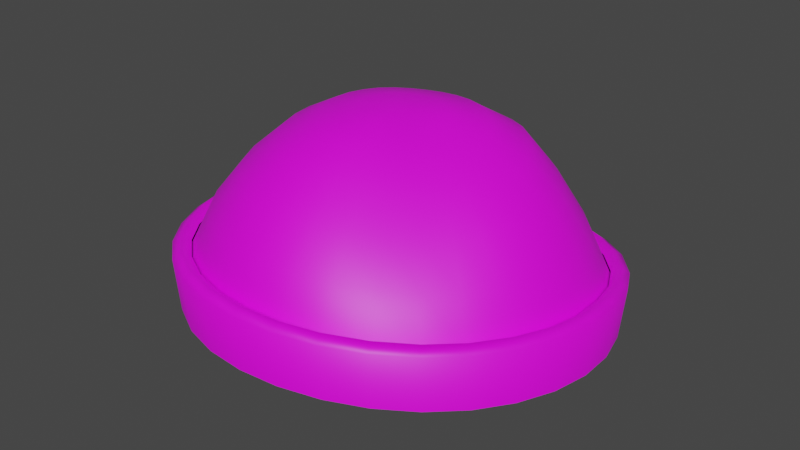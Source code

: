 # Source: Toque.blend  (saved by Blender 2.93.20; exported with 4.5.12 LTS)
import bpy
from mathutils import Matrix  # noqa: F401  (used for matrix-valued properties, if any)

bpy.ops.wm.read_factory_settings(use_empty=True)
scene = bpy.context.scene
scene.name = 'Scene'

# ---- collections
col_collection = bpy.data.collections.new('Collection'); scene.collection.children.link(col_collection)

# ---- images (referenced by path relative to the original .blend; pixels are not part of the script)
import os
ASSET_DIR = os.environ.get("B2B_ASSET_DIR", "")  # directory of the original .blend (textures are referenced by path, not embedded)
HERE = os.path.dirname(os.path.abspath(__file__))  # packed textures are extracted next to this script under _unpacked/

def load_image(name, relpath, width, height, colorspace="sRGB"):
    """Load a texture the original file referenced (path relative to the .blend, or extracted next to this script)."""
    p = next((c for c in (os.path.join(HERE, relpath), os.path.join(ASSET_DIR, relpath)) if relpath and os.path.exists(c)), "")
    if p:
        img = bpy.data.images.load(p, check_existing=True)
        img.name = name
    else:  # same state as the original file: an image datablock whose file is absent (Cycles renders it pink)
        img = bpy.data.images.new(name, width, height)
        img.source = "FILE"
        img.filepath = "//" + (relpath or name)
    img.colorspace_settings.name = colorspace
    return img
img_maddieshat = load_image('MaddiesHat', 'MaddiesHat.png', 1024, 1024, 'sRGB')

# ---- materials (node trees are filled in below, after node groups)
mat_hat = bpy.data.materials.new('Hat')
mat_hat.use_transparent_shadow = False
mat_hat.diffuse_color = (0.214, 0.196, 0.196, 1.0)
mat_hat.roughness = 1.0
mat_trim = bpy.data.materials.new('Trim')
mat_trim.use_transparent_shadow = False
mat_trim.diffuse_color = (0.2079, 0.1741, 0.01755, 1.0)
mat_trim.roughness = 1.0
mat_trim.specular_intensity = 0.0
mat_material = bpy.data.materials.new('Material')
mat_material.use_transparent_shadow = False
mat_material.diffuse_color = (0.1843, 0.2322, 0.8, 1.0)

# ---- material node trees
mat_material.use_nodes = True; mat_material.node_tree.nodes.clear()
_N = mat_material.node_tree.nodes; _L = mat_material.node_tree.links
n0 = _N.new('ShaderNodeBsdfPrincipled'); n0.name = 'Principled BSDF'; n0.location = (10, 300)
n0.distribution = 'GGX'
n0.subsurface_method = 'BURLEY'
n0.inputs[3].default_value = 1.45
n0.inputs[27].default_value = (0.0, 0.0, 0.0, 1.0)
n0.inputs[28].default_value = 1.0
n1 = _N.new('ShaderNodeOutputMaterial'); n1.name = 'Material Output'; n1.location = (300, 300)
n2 = _N.new('ShaderNodeTexImage'); n2.name = 'Image Texture'; n2.location = (-280, 280)
n2.image = img_maddieshat
_L.new(n0.outputs[0], n1.inputs[0])
_L.new(n2.outputs[0], n0.inputs[0])
n1.is_active_output = True

# ---- world
world_world = bpy.data.worlds.new('World'); scene.world = world_world
world_world.use_nodes = True; world_world.node_tree.nodes.clear()
_N = world_world.node_tree.nodes; _L = world_world.node_tree.links
n0 = _N.new('ShaderNodeOutputWorld'); n0.name = 'World Output'; n0.location = (300, 300)
n1 = _N.new('ShaderNodeBackground'); n1.name = 'Background'; n1.location = (10, 300)
n1.inputs[0].default_value = (0.05088, 0.05088, 0.05088, 1.0)
_L.new(n1.outputs[0], n0.inputs[0])
n0.is_active_output = True
world_world.color = (0.05088, 0.05088, 0.05088)
world_world.use_sun_shadow = False
world_world.sun_shadow_jitter_overblur = 0.0

# ---- meshes
me_sphere_001 = bpy.data.meshes.new('Sphere.001')
me_sphere_001.from_pydata([], [], [])
_uv = me_sphere_001.uv_layers.new(name='UVMap')
_uv.uv.foreach_set('vector', [])
me_sphere_001.materials.append(mat_hat)
me_sphere_001.materials.append(mat_trim)
me_sphere_001.use_remesh_fix_poles = True
me_sphere_001.use_remesh_preserve_attributes = False
me_sphere_001.update()
me_sphere = bpy.data.meshes.new('Sphere')
me_sphere.from_pydata([(0.007265, 0.194, 1.096), (0.0128, 0.3817, 1.054), (0.0193, 0.5566, 0.9413), (0.02305, 0.7065, 0.7734), (0.02369, 0.831, 0.5628), (0.02655, 0.9188, 0.308), (0.02843, 0.9728, 0.1352), (0.04329, 0.1917, 1.094), (0.08485, 0.3764, 1.054), (0.1257, 0.5478, 0.9446), (0.1598, 0.693, 0.7719), (0.1869, 0.8144, 0.5596), (0.2056, 0.8995, 0.3019), (0.2167, 0.9522, 0.1329), (0.2197, 0.973, 0.3118), (0.07761, 0.1822, 1.091), (0.1532, 0.3567, 1.053), (0.2242, 0.5183, 0.9498), (0.2775, 0.6545, 0.7759), (0.3353, 0.7671, 0.5609), (0.3761, 0.8473, 0.3009), (0.396, 0.8969, 0.1282), (0.4047, 0.9162, 0.3156), (0.1088, 0.1659, 1.087), (0.2152, 0.3235, 1.049), (0.311, 0.4688, 0.9548), (0.3805, 0.5914, 0.7829), (0.4626, 0.6911, 0.5667), (0.5359, 0.7651, 0.3132), (0.5653, 0.8118, 0.1268), (0.5785, 0.8283, 0.3367), (0.1358, 0.1437, 1.082), (0.2687, 0.2778, 1.042), (0.389, 0.4002, 0.9557), (0.4794, 0.5045, 0.7889), (0.5806, 0.588, 0.5808), (0.6791, 0.6479, 0.3363), (0.7135, 0.6927, 0.1316), (0.7344, 0.7009, 0.3639), (0.1574, 0.1162, 1.076), (0.3118, 0.2214, 1.032), (0.4561, 0.3154, 0.95), (0.5743, 0.396, 0.7909), (0.6903, 0.4614, 0.5901), (0.7953, 0.5064, 0.3549), (0.8329, 0.5442, 0.1435), (0.8603, 0.5475, 0.3784), (0.1724, 0.08467, 1.069), (0.3416, 0.1573, 1.02), (0.5031, 0.2185, 0.939), (0.6477, 0.2711, 0.7911), (0.7749, 0.317, 0.599), (0.8714, 0.3506, 0.3742), (0.9201, 0.3748, 0.1558), (0.9427, 0.3793, 0.3999), (0.1803, 0.05055, 1.063), (0.3564, 0.08844, 1.008), (0.5249, 0.1147, 0.927), (0.6816, 0.1362, 0.7931), (0.8159, 0.1612, 0.6095), (0.913, 0.1797, 0.3974), (0.9713, 0.1912, 0.1693), (0.9874, 0.1946, 0.4263), (0.181, 0.01541, 1.058), (0.3569, 0.01835, 0.9983), (0.5245, 0.01023, 0.9177), (0.6812, -0.001881, 0.7973), (0.82, -0.001179, 0.6209), (0.9235, -2.911e-05, 0.4118), (0.985, 0.0001483, 0.1839), (0.9995, -1.091e-06, 0.4408), (0.1748, -0.01873, 1.054), (0.344, -0.04814, 0.9918), (0.5051, -0.08542, 0.9104), (0.6563, -0.1295, 0.7989), (0.7925, -0.1634, 0.6342), (0.8984, -0.1799, 0.4282), (0.9612, -0.191, 0.2005), (0.9735, -0.1947, 0.4565), (0.1623, -0.05025, 1.053), (0.3189, -0.1079, 0.9883), (0.4688, -0.1684, 0.9043), (0.6103, -0.2366, 0.7942), (0.739, -0.3053, 0.6408), (0.8395, -0.3531, 0.4458), (0.9011, -0.3749, 0.218), (0.9108, -0.3821, 0.4737), (0.1441, -0.07886, 1.054), (0.2828, -0.1617, 0.9891), (0.4165, -0.2429, 0.9025), (0.5442, -0.3305, 0.7903), (0.6611, -0.4281, 0.6442), (0.7507, -0.5098, 0.462), (0.8072, -0.5444, 0.2355), (0.8148, -0.5536, 0.4901), (0.1207, -0.1049, 1.058), (0.2369, -0.2116, 0.9955), (0.3496, -0.3142, 0.9087), (0.4588, -0.4213, 0.7952), (0.5594, -0.5416, 0.6525), (0.6348, -0.6463, 0.4766), (0.6836, -0.6931, 0.2529), (0.6894, -0.7026, 0.5048), (0.09295, -0.1283, 1.064), (0.1826, -0.258, 1.007), (0.2704, -0.3834, 0.9236), (0.3566, -0.5119, 0.8113), (0.4365, -0.649, 0.6698), (0.4954, -0.7645, 0.494), (0.5349, -0.8154, 0.2687), (0.5387, -0.8298, 0.5214), (0.06165, -0.148, 1.072), (0.1218, -0.2988, 1.022), (0.1815, -0.4453, 0.9428), (0.2412, -0.5931, 0.8327), (0.2963, -0.7415, 0.6913), (0.3383, -0.8546, 0.51), (0.3664, -0.9064, 0.2823), (0.3687, -0.9249, 0.5358), (0.02834, -0.1631, 1.08), (0.05645, -0.329, 1.036), (0.08593, -0.4914, 0.9606), (0.1168, -0.652, 0.8516), (0.146, -0.8029, 0.7082), (0.1694, -0.9077, 0.5197), (0.1844, -0.9625, 0.292), (0.1854, -0.9823, 0.5455), (-0.006048, -0.1709, 1.087), (-0.01075, -0.3456, 1.048), (-0.01261, -0.5151, 0.9739), (-0.01153, -0.6788, 0.8637), (-0.008988, -0.8247, 0.7158), (-0.006147, -0.9258, 0.5241), (-0.004509, -0.9817, 0.2959), (-0.00543, -1.002, 0.5499), (-0.04015, -0.172, 1.093), (-0.07739, -0.3464, 1.056), (-0.1105, -0.5152, 0.9826), (-0.1395, -0.6745, 0.8703), (-0.1643, -0.8124, 0.718), (-0.1825, -0.9082, 0.5225), (-0.1938, -0.9629, 0.2933), (-0.197, -0.9827, 0.5482), (-0.07255, -0.165, 1.097), (-0.1406, -0.3317, 1.061), (-0.2037, -0.4932, 0.9883), (-0.2613, -0.6419, 0.8726), (-0.314, -0.7671, 0.7156), (-0.3529, -0.8555, 0.5161), (-0.3763, -0.9071, 0.2867), (-0.3821, -0.9257, 0.5413), (-0.1021, -0.1507, 1.1), (-0.1985, -0.3035, 1.065), (-0.2875, -0.4496, 0.9894), (-0.3701, -0.5835, 0.871), (-0.4482, -0.694, 0.7098), (-0.5105, -0.77, 0.5079), (-0.543, -0.8166, 0.2833), (-0.5537, -0.833, 0.5323), (-0.1279, -0.1296, 1.102), (-0.249, -0.2617, 1.068), (-0.3604, -0.3873, 0.989), (-0.4638, -0.5027, 0.8674), (-0.5627, -0.5953, 0.7017), (-0.6465, -0.6558, 0.4959), (-0.6925, -0.694, 0.2726), (-0.7023, -0.7089, 0.5203), (-0.1494, -0.1026, 1.104), (-0.2915, -0.2083, 1.069), (-0.4225, -0.3089, 0.9881), (-0.543, -0.4007, 0.8623), (-0.6589, -0.4721, 0.6928), (-0.7578, -0.5162, 0.485), (-0.8136, -0.5451, 0.2605), (-0.8235, -0.5577, 0.5088), (0.0003672, 0.008834, 1.096), (-0.1659, -0.07098, 1.105), (-0.3253, -0.1456, 1.07), (-0.4731, -0.2162, 0.9868), (-0.6096, -0.2803, 0.8576), (-0.7377, -0.3272, 0.6834), (-0.8436, -0.3553, 0.4709), (-0.9029, -0.3753, 0.2374), (-0.9161, -0.3839, 0.4962), (-0.1766, -0.03603, 1.106), (-0.3484, -0.07592, 1.071), (-0.5101, -0.113, 0.9855), (-0.6594, -0.1455, 0.8523), (-0.7938, -0.1671, 0.6736), (-0.8983, -0.1803, 0.4589), (-0.9573, -0.1913, 0.2286), (-0.9745, -0.1949, 0.4851), (-0.1806, 0.0006929, 1.106), (-0.3586, -0.002508, 1.071), (-0.5286, -0.003714, 0.9834), (-0.6848, -0.003515, 0.8462), (-0.8179, -0.0007172, 0.6635), (-0.9151, 0.0002887, 0.4494), (-0.9746, -0.0004597, 0.2204), (-0.9924, 0.0003768, 0.4761), (-0.1772, 0.03759, 1.106), (-0.3536, 0.07127, 1.07), (-0.5242, 0.1059, 0.9802), (-0.6782, 0.1375, 0.839), (-0.8028, 0.1628, 0.6531), (-0.8955, 0.1809, 0.4349), (-0.9534, 0.1916, 0.2033), (-0.9712, 0.1957, 0.4625), (-0.1664, 0.07316, 1.105), (-0.3331, 0.1423, 1.068), (-0.4942, 0.2106, 0.9752), (-0.6376, 0.2708, 0.83), (-0.754, 0.319, 0.6416), (-0.8443, 0.3533, 0.4189), (-0.8954, 0.3759, 0.205), (-0.9165, 0.3821, 0.443), (-0.1487, 0.106, 1.104), (-0.2983, 0.208, 1.066), (-0.4399, 0.307, 0.9679), (-0.5654, 0.3934, 0.8186), (-0.6749, 0.463, 0.6287), (-0.7599, 0.5143, 0.3967), (-0.8022, 0.5455, 0.1808), (-0.8249, 0.5565, 0.4215), (-0.1251, 0.1351, 1.102), (-0.2507, 0.2658, 1.062), (-0.3653, 0.3916, 0.9592), (-0.4671, 0.5005, 0.8053), (-0.5657, 0.5889, 0.6122), (-0.6422, 0.6545, 0.367), (-0.6775, 0.6935, 0.1639), (-0.6981, 0.7084, 0.3937), (-0.09643, 0.1592, 1.1), (-0.1932, 0.3135, 1.058), (-0.2777, 0.4609, 0.9507), (-0.3536, 0.5883, 0.7932), (-0.4358, 0.6922, 0.5885), (-0.4904, 0.7665, 0.3337), (-0.5179, 0.8101, 0.1638), (-0.534, 0.8294, 0.3538), (-0.06398, 0.1775, 1.099), (-0.1287, 0.3495, 1.055), (-0.1831, 0.5124, 0.9439), (-0.2345, 0.6534, 0.7841), (-0.2932, 0.7687, 0.5775), (-0.3223, 0.8484, 0.3102), (-0.3378, 0.8966, 0.1411), (-0.3518, 0.9174, 0.3191), (-0.02901, 0.1892, 1.097), (-0.05934, 0.3725, 1.054), (-0.08413, 0.5446, 0.9406), (-0.1097, 0.6933, 0.7779), (-0.1396, 0.8156, 0.569), (-0.1523, 0.9016, 0.3032), (-0.1597, 0.9538, 0.1269), (-0.168, 0.9749, 0.3176), (0.02589, 0.9943, 0.3175), (0.2115, 0.9335, 0.3541), (0.3893, 0.8784, 0.3556), (0.553, 0.7913, 0.3696), (0.7, 0.6685, 0.3917), (0.8221, 0.522, 0.4075), (0.9003, 0.3618, 0.4293), (0.9423, 0.1856, 0.4551), (0.953, -3.082e-05, 0.4694), (0.9268, -0.1859, 0.4852), (0.8659, -0.3649, 0.5023), (0.7748, -0.5242, 0.5162), (0.6556, -0.6642, 0.5298), (0.5117, -0.7875, 0.5475), (0.3495, -0.8827, 0.5644), (0.1752, -0.9379, 0.5741), (-0.006075, -0.9566, 0.5786), (-0.1882, -0.9384, 0.5773), (-0.3644, -0.884, 0.571), (-0.5275, -0.7957, 0.5618), (-0.6667, -0.6781, 0.551), (-0.7812, -0.5341, 0.5393), (-0.8701, -0.3678, 0.5275), (-0.9278, -0.1865, 0.5162), (-0.946, 0.0004584, 0.5059), (-0.9258, 0.1869, 0.4933), (-0.874, 0.3647, 0.4719), (-0.7875, 0.5314, 0.4499), (-0.6661, 0.6763, 0.4223), (-0.511, 0.7941, 0.3903), (-0.3387, 0.8808, 0.3646), (-0.1613, 0.935, 0.361), (0.02514, 0.9531, 0.3599), (0.2044, 0.8953, 0.3274), (0.3747, 0.8428, 0.3288), (0.5326, 0.7606, 0.3414), (0.6738, 0.6437, 0.3636), (0.7904, 0.5029, 0.3819), (0.8662, 0.3483, 0.4018), (0.907, 0.1785, 0.4254), (0.9172, -3.515e-05, 0.4396), (0.8915, -0.1788, 0.4558), (0.8327, -0.351, 0.4732), (0.7448, -0.5043, 0.4876), (0.63, -0.6389, 0.5016), (0.4915, -0.7573, 0.5194), (0.3354, -0.8489, 0.5365), (0.1677, -0.9022, 0.5464), (-0.006407, -0.9202, 0.5508), (-0.1813, -0.9028, 0.5494), (-0.3506, -0.8505, 0.5433), (-0.5069, -0.7656, 0.5345), (-0.6408, -0.6525, 0.5233), (-0.7509, -0.5139, 0.5118), (-0.8364, -0.3539, 0.4992), (-0.8918, -0.1795, 0.4873), (-0.9092, 0.0003837, 0.477), (-0.8898, 0.1798, 0.4636), (-0.8392, 0.3511, 0.4451), (-0.7558, 0.5112, 0.4232), (-0.6387, 0.6506, 0.3947), (-0.489, 0.7625, 0.3622), (-0.3225, 0.8445, 0.3367), (-0.1527, 0.8972, 0.3328), (0.02591, 0.9144, 0.3335)], [], [(256, 14, 13, 6), (0, 175, 7), (1, 0, 7, 8), (2, 1, 8, 9), (3, 2, 9, 10), (4, 3, 10, 11), (5, 4, 11, 12), (6, 5, 12, 13), (13, 12, 20, 21), (14, 22, 21, 13), (7, 175, 15), (8, 7, 15, 16), (9, 8, 16, 17), (10, 9, 17, 18), (11, 10, 18, 19), (12, 11, 19, 20), (17, 16, 24, 25), (18, 17, 25, 26), (19, 18, 26, 27), (20, 19, 27, 28), (21, 20, 28, 29), (22, 30, 29, 21), (15, 175, 23), (16, 15, 23, 24), (29, 28, 36, 37), (30, 38, 37, 29), (23, 175, 31), (24, 23, 31, 32), (25, 24, 32, 33), (26, 25, 33, 34), (27, 26, 34, 35), (28, 27, 35, 36), (34, 33, 41, 42), (35, 34, 42, 43), (36, 35, 43, 44), (37, 36, 44, 45), (38, 46, 45, 37), (31, 175, 39), (32, 31, 39, 40), (33, 32, 40, 41), (46, 54, 53, 45), (39, 175, 47), (40, 39, 47, 48), (41, 40, 48, 49), (42, 41, 49, 50), (43, 42, 50, 51), (44, 43, 51, 52), (45, 44, 52, 53), (50, 49, 57, 58), (51, 50, 58, 59), (52, 51, 59, 60), (53, 52, 60, 61), (54, 62, 61, 53), (47, 175, 55), (48, 47, 55, 56), (49, 48, 56, 57), (62, 70, 69, 61), (55, 175, 63), (56, 55, 63, 64), (57, 56, 64, 65), (58, 57, 65, 66), (59, 58, 66, 67), (60, 59, 67, 68), (61, 60, 68, 69), (67, 66, 74, 75), (68, 67, 75, 76), (69, 68, 76, 77), (70, 78, 77, 69), (63, 175, 71), (64, 63, 71, 72), (65, 64, 72, 73), (66, 65, 73, 74), (72, 71, 79, 80), (73, 72, 80, 81), (74, 73, 81, 82), (75, 74, 82, 83), (76, 75, 83, 84), (77, 76, 84, 85), (78, 86, 85, 77), (71, 175, 79), (84, 83, 91, 92), (85, 84, 92, 93), (86, 94, 93, 85), (79, 175, 87), (80, 79, 87, 88), (81, 80, 88, 89), (82, 81, 89, 90), (83, 82, 90, 91), (88, 87, 95, 96), (89, 88, 96, 97), (90, 89, 97, 98), (91, 90, 98, 99), (92, 91, 99, 100), (93, 92, 100, 101), (94, 102, 101, 93), (87, 175, 95), (100, 99, 107, 108), (101, 100, 108, 109), (102, 110, 109, 101), (95, 175, 103), (96, 95, 103, 104), (97, 96, 104, 105), (98, 97, 105, 106), (99, 98, 106, 107), (105, 104, 112, 113), (106, 105, 113, 114), (107, 106, 114, 115), (108, 107, 115, 116), (109, 108, 116, 117), (110, 118, 117, 109), (103, 175, 111), (104, 103, 111, 112), (117, 116, 124, 125), (118, 126, 125, 117), (111, 175, 119), (112, 111, 119, 120), (113, 112, 120, 121), (114, 113, 121, 122), (115, 114, 122, 123), (116, 115, 123, 124), (121, 120, 128, 129), (122, 121, 129, 130), (123, 122, 130, 131), (124, 123, 131, 132), (125, 124, 132, 133), (126, 134, 133, 125), (119, 175, 127), (120, 119, 127, 128), (133, 132, 140, 141), (134, 142, 141, 133), (127, 175, 135), (128, 127, 135, 136), (129, 128, 136, 137), (130, 129, 137, 138), (131, 130, 138, 139), (132, 131, 139, 140), (138, 137, 145, 146), (139, 138, 146, 147), (140, 139, 147, 148), (141, 140, 148, 149), (142, 150, 149, 141), (135, 175, 143), (136, 135, 143, 144), (137, 136, 144, 145), (150, 158, 157, 149), (143, 175, 151), (144, 143, 151, 152), (145, 144, 152, 153), (146, 145, 153, 154), (147, 146, 154, 155), (148, 147, 155, 156), (149, 148, 156, 157), (155, 154, 162, 163), (156, 155, 163, 164), (157, 156, 164, 165), (158, 166, 165, 157), (151, 175, 159), (152, 151, 159, 160), (153, 152, 160, 161), (154, 153, 161, 162), (159, 175, 167), (160, 159, 167, 168), (161, 160, 168, 169), (162, 161, 169, 170), (163, 162, 170, 171), (164, 163, 171, 172), (165, 164, 172, 173), (166, 174, 173, 165), (171, 170, 179, 180), (172, 171, 180, 181), (173, 172, 181, 182), (174, 183, 182, 173), (167, 175, 176), (168, 167, 176, 177), (169, 168, 177, 178), (170, 169, 178, 179), (177, 176, 184, 185), (178, 177, 185, 186), (179, 178, 186, 187), (180, 179, 187, 188), (181, 180, 188, 189), (182, 181, 189, 190), (183, 191, 190, 182), (176, 175, 184), (189, 188, 196, 197), (190, 189, 197, 198), (191, 199, 198, 190), (184, 175, 192), (185, 184, 192, 193), (186, 185, 193, 194), (187, 186, 194, 195), (188, 187, 195, 196), (193, 192, 200, 201), (194, 193, 201, 202), (195, 194, 202, 203), (196, 195, 203, 204), (197, 196, 204, 205), (198, 197, 205, 206), (199, 207, 206, 198), (192, 175, 200), (205, 204, 212, 213), (206, 205, 213, 214), (207, 215, 214, 206), (200, 175, 208), (201, 200, 208, 209), (202, 201, 209, 210), (203, 202, 210, 211), (204, 203, 211, 212), (210, 209, 217, 218), (211, 210, 218, 219), (212, 211, 219, 220), (213, 212, 220, 221), (214, 213, 221, 222), (215, 223, 222, 214), (208, 175, 216), (209, 208, 216, 217), (222, 221, 229, 230), (223, 231, 230, 222), (216, 175, 224), (217, 216, 224, 225), (218, 217, 225, 226), (219, 218, 226, 227), (220, 219, 227, 228), (221, 220, 228, 229), (227, 226, 234, 235), (228, 227, 235, 236), (229, 228, 236, 237), (230, 229, 237, 238), (231, 239, 238, 230), (224, 175, 232), (225, 224, 232, 233), (226, 225, 233, 234), (239, 247, 246, 238), (232, 175, 240), (233, 232, 240, 241), (234, 233, 241, 242), (235, 234, 242, 243), (236, 235, 243, 244), (237, 236, 244, 245), (238, 237, 245, 246), (243, 242, 250, 251), (244, 243, 251, 252), (245, 244, 252, 253), (246, 245, 253, 254), (247, 255, 254, 246), (240, 175, 248), (241, 240, 248, 249), (242, 241, 249, 250), (255, 256, 6, 254), (248, 175, 0), (249, 248, 0, 1), (250, 249, 1, 2), (251, 250, 2, 3), (252, 251, 3, 4), (253, 252, 4, 5), (254, 253, 5, 6), (256, 288, 257, 14), (158, 275, 276, 166), (46, 261, 262, 54), (215, 282, 283, 223), (102, 268, 269, 110), (22, 258, 259, 30), (183, 278, 279, 191), (231, 284, 285, 239), (118, 270, 271, 126), (94, 267, 268, 102), (62, 263, 264, 70), (38, 260, 261, 46), (174, 277, 278, 183), (110, 269, 270, 118), (247, 286, 287, 255), (191, 279, 280, 199), (134, 272, 273, 142), (78, 265, 266, 86), (54, 262, 263, 62), (150, 274, 275, 158), (126, 271, 272, 134), (255, 287, 288, 256), (70, 264, 265, 78), (14, 257, 258, 22), (207, 281, 282, 215), (142, 273, 274, 150), (86, 266, 267, 94), (223, 283, 284, 231), (199, 280, 281, 207), (166, 276, 277, 174), (30, 259, 260, 38), (239, 285, 286, 247), (287, 319, 320, 288), (274, 306, 307, 275), (261, 293, 294, 262), (288, 320, 289, 257), (275, 307, 308, 276), (262, 294, 295, 263), (276, 308, 309, 277), (263, 295, 296, 264), (277, 309, 310, 278), (264, 296, 297, 265), (278, 310, 311, 279), (265, 297, 298, 266), (279, 311, 312, 280), (266, 298, 299, 267), (280, 312, 313, 281), (267, 299, 300, 268), (281, 313, 314, 282), (268, 300, 301, 269), (282, 314, 315, 283), (269, 301, 302, 270), (283, 315, 316, 284), (270, 302, 303, 271), (257, 289, 290, 258), (284, 316, 317, 285), (271, 303, 304, 272), (258, 290, 291, 259), (285, 317, 318, 286), (272, 304, 305, 273), (259, 291, 292, 260), (286, 318, 319, 287), (273, 305, 306, 274), (260, 292, 293, 261)])
me_sphere.polygons.foreach_set('use_smooth', [True] * 320)
_uv = me_sphere.uv_layers.new(name='UVMap')
_uv.uv.foreach_set('vector', [0.02522, 0.4989, 0.02522, 0.4682, 0.05539, 0.4673, 0.05527, 0.4982, 0.3512, 0.409, 0.3894, 0.3689, 0.3439, 0.4012, 0.3083, 0.4467, 0.3512, 0.409, 0.3439, 0.4012, 0.2965, 0.4296, 0.2562, 0.4785, 0.3083, 0.4467, 0.2965, 0.4296, 0.2449, 0.4512, 0.1951, 0.4999, 0.2562, 0.4785, 0.2449, 0.4512, 0.1893, 0.4645, 0.1367, 0.4994, 0.1951, 0.4999, 0.1893, 0.4645, 0.1357, 0.4671, 0.08638, 0.4984, 0.1367, 0.4994, 0.1357, 0.4671, 0.08567, 0.4674, 0.05527, 0.4982, 0.08638, 0.4984, 0.08567, 0.4674, 0.05539, 0.4673, 0.05539, 0.4673, 0.08567, 0.4674, 0.08601, 0.4372, 0.05624, 0.4373, 0.02522, 0.4682, 0.02522, 0.4377, 0.05624, 0.4373, 0.05539, 0.4673, 0.3439, 0.4012, 0.3894, 0.3689, 0.3385, 0.3923, 0.2965, 0.4296, 0.3439, 0.4012, 0.3385, 0.3923, 0.2884, 0.412, 0.2449, 0.4512, 0.2965, 0.4296, 0.2884, 0.412, 0.2383, 0.4258, 0.1893, 0.4645, 0.2449, 0.4512, 0.2383, 0.4258, 0.1866, 0.4361, 0.1357, 0.4671, 0.1893, 0.4645, 0.1866, 0.4361, 0.1351, 0.4372, 0.08567, 0.4674, 0.1357, 0.4671, 0.1351, 0.4372, 0.08601, 0.4372, 0.2383, 0.4258, 0.2884, 0.412, 0.2833, 0.394, 0.2353, 0.402, 0.1866, 0.4361, 0.2383, 0.4258, 0.2353, 0.402, 0.1864, 0.4094, 0.1351, 0.4372, 0.1866, 0.4361, 0.1864, 0.4094, 0.1361, 0.4092, 0.08601, 0.4372, 0.1351, 0.4372, 0.1361, 0.4092, 0.08834, 0.4072, 0.05624, 0.4373, 0.08601, 0.4372, 0.08834, 0.4072, 0.05743, 0.408, 0.02522, 0.4377, 0.02522, 0.4068, 0.05743, 0.408, 0.05624, 0.4373, 0.3385, 0.3923, 0.3894, 0.3689, 0.3351, 0.3826, 0.2884, 0.412, 0.3385, 0.3923, 0.3351, 0.3826, 0.2833, 0.394, 0.05743, 0.408, 0.08834, 0.4072, 0.09199, 0.3764, 0.05897, 0.3787, 0.02522, 0.4068, 0.02522, 0.3748, 0.05897, 0.3787, 0.05743, 0.408, 0.3351, 0.3826, 0.3894, 0.3689, 0.3334, 0.3726, 0.2833, 0.394, 0.3351, 0.3826, 0.3334, 0.3726, 0.2809, 0.3757, 0.2353, 0.402, 0.2833, 0.394, 0.2809, 0.3757, 0.2343, 0.3777, 0.1864, 0.4094, 0.2353, 0.402, 0.2343, 0.3777, 0.1868, 0.3812, 0.1361, 0.4092, 0.1864, 0.4094, 0.1868, 0.3812, 0.1385, 0.3798, 0.08834, 0.4072, 0.1361, 0.4092, 0.1385, 0.3798, 0.09199, 0.3764, 0.1868, 0.3812, 0.2343, 0.3777, 0.2343, 0.3525, 0.1869, 0.3505, 0.1385, 0.3798, 0.1868, 0.3812, 0.1869, 0.3505, 0.1393, 0.3485, 0.09199, 0.3764, 0.1385, 0.3798, 0.1393, 0.3485, 0.09431, 0.346, 0.05897, 0.3787, 0.09199, 0.3764, 0.09431, 0.346, 0.06031, 0.3489, 0.02522, 0.3748, 0.02522, 0.3435, 0.06031, 0.3489, 0.05897, 0.3787, 0.3334, 0.3726, 0.3894, 0.3689, 0.3336, 0.3623, 0.2809, 0.3757, 0.3334, 0.3726, 0.3336, 0.3623, 0.2812, 0.357, 0.2343, 0.3777, 0.2809, 0.3757, 0.2812, 0.357, 0.2343, 0.3525, 0.02522, 0.3435, 0.02522, 0.3138, 0.06171, 0.3188, 0.06031, 0.3489, 0.3336, 0.3623, 0.3894, 0.3689, 0.3359, 0.3523, 0.2812, 0.357, 0.3336, 0.3623, 0.3359, 0.3523, 0.2844, 0.3379, 0.2343, 0.3525, 0.2812, 0.357, 0.2844, 0.3379, 0.2364, 0.3264, 0.1869, 0.3505, 0.2343, 0.3525, 0.2364, 0.3264, 0.1876, 0.3188, 0.1393, 0.3485, 0.1869, 0.3505, 0.1876, 0.3188, 0.1399, 0.317, 0.09431, 0.346, 0.1393, 0.3485, 0.1399, 0.317, 0.09713, 0.317, 0.06031, 0.3489, 0.09431, 0.346, 0.09713, 0.317, 0.06171, 0.3188, 0.1876, 0.3188, 0.2364, 0.3264, 0.2426, 0.2994, 0.1914, 0.2867, 0.1399, 0.317, 0.1876, 0.3188, 0.1914, 0.2867, 0.1421, 0.286, 0.09713, 0.317, 0.1399, 0.317, 0.1421, 0.286, 0.1005, 0.2872, 0.06171, 0.3188, 0.09713, 0.317, 0.1005, 0.2872, 0.06307, 0.2886, 0.02522, 0.3138, 0.02522, 0.2835, 0.06307, 0.2886, 0.06171, 0.3188, 0.3359, 0.3523, 0.3894, 0.3689, 0.3401, 0.3427, 0.2844, 0.3379, 0.3359, 0.3523, 0.3401, 0.3427, 0.291, 0.319, 0.2364, 0.3264, 0.2844, 0.3379, 0.291, 0.319, 0.2426, 0.2994, 0.02522, 0.2835, 0.02522, 0.2528, 0.06396, 0.2582, 0.06307, 0.2886, 0.3401, 0.3427, 0.3894, 0.3689, 0.3463, 0.3342, 0.291, 0.319, 0.3401, 0.3427, 0.3463, 0.3342, 0.3013, 0.3011, 0.2426, 0.2994, 0.291, 0.319, 0.3013, 0.3011, 0.2533, 0.2717, 0.1914, 0.2867, 0.2426, 0.2994, 0.2533, 0.2717, 0.198, 0.2501, 0.1421, 0.286, 0.1914, 0.2867, 0.198, 0.2501, 0.1441, 0.2538, 0.1005, 0.2872, 0.1421, 0.286, 0.1441, 0.2538, 0.1017, 0.2563, 0.06307, 0.2886, 0.1005, 0.2872, 0.1017, 0.2563, 0.06396, 0.2582, 0.1441, 0.2538, 0.198, 0.2501, 0.1905, 0.2164, 0.1444, 0.2212, 0.1017, 0.2563, 0.1441, 0.2538, 0.1444, 0.2212, 0.1027, 0.2251, 0.06396, 0.2582, 0.1017, 0.2563, 0.1027, 0.2251, 0.06449, 0.2275, 0.02522, 0.2528, 0.02522, 0.2218, 0.06449, 0.2275, 0.06396, 0.2582, 0.3209, 0.1622, 0.3512, 0.1259, 0.3154, 0.1551, 0.287, 0.1968, 0.3209, 0.1622, 0.3154, 0.1551, 0.2772, 0.182, 0.247, 0.2261, 0.287, 0.1968, 0.2772, 0.182, 0.2357, 0.2032, 0.198, 0.2501, 0.247, 0.2261, 0.2357, 0.2032, 0.1905, 0.2164, 0.2772, 0.182, 0.3154, 0.1551, 0.3115, 0.1474, 0.2709, 0.1668, 0.2357, 0.2032, 0.2772, 0.182, 0.2709, 0.1668, 0.2292, 0.1818, 0.1905, 0.2164, 0.2357, 0.2032, 0.2292, 0.1818, 0.186, 0.19, 0.1444, 0.2212, 0.1905, 0.2164, 0.186, 0.19, 0.1432, 0.192, 0.1027, 0.2251, 0.1444, 0.2212, 0.1432, 0.192, 0.1033, 0.1939, 0.06449, 0.2275, 0.1027, 0.2251, 0.1033, 0.1939, 0.06485, 0.1967, 0.02522, 0.2218, 0.02522, 0.1907, 0.06485, 0.1967, 0.06449, 0.2275, 0.3154, 0.1551, 0.3512, 0.1259, 0.3115, 0.1474, 0.1033, 0.1939, 0.1432, 0.192, 0.1423, 0.1647, 0.1037, 0.1633, 0.06485, 0.1967, 0.1033, 0.1939, 0.1037, 0.1633, 0.06517, 0.1658, 0.02522, 0.1907, 0.02522, 0.1598, 0.06517, 0.1658, 0.06485, 0.1967, 0.3115, 0.1474, 0.3512, 0.1259, 0.3092, 0.1391, 0.2709, 0.1668, 0.3115, 0.1474, 0.3092, 0.1391, 0.2677, 0.151, 0.2292, 0.1818, 0.2709, 0.1668, 0.2677, 0.151, 0.2263, 0.1604, 0.186, 0.19, 0.2292, 0.1818, 0.2263, 0.1604, 0.1842, 0.1652, 0.1432, 0.192, 0.186, 0.19, 0.1842, 0.1652, 0.1423, 0.1647, 0.2677, 0.151, 0.3092, 0.1391, 0.3084, 0.1302, 0.2669, 0.1345, 0.2263, 0.1604, 0.2677, 0.151, 0.2669, 0.1345, 0.226, 0.1379, 0.1842, 0.1652, 0.2263, 0.1604, 0.226, 0.1379, 0.1846, 0.139, 0.1423, 0.1647, 0.1842, 0.1652, 0.1846, 0.139, 0.1428, 0.1363, 0.1037, 0.1633, 0.1423, 0.1647, 0.1428, 0.1363, 0.1041, 0.1331, 0.06517, 0.1658, 0.1037, 0.1633, 0.1041, 0.1331, 0.06554, 0.1348, 0.02522, 0.1598, 0.02522, 0.1292, 0.06554, 0.1348, 0.06517, 0.1658, 0.3092, 0.1391, 0.3512, 0.1259, 0.3084, 0.1302, 0.1041, 0.1331, 0.1428, 0.1363, 0.1448, 0.1058, 0.1056, 0.1022, 0.06554, 0.1348, 0.1041, 0.1331, 0.1056, 0.1022, 0.06616, 0.1037, 0.02522, 0.1292, 0.02522, 0.09822, 0.06616, 0.1037, 0.06554, 0.1348, 0.3084, 0.1302, 0.3512, 0.1259, 0.3089, 0.121, 0.2669, 0.1345, 0.3084, 0.1302, 0.3089, 0.121, 0.2681, 0.1171, 0.226, 0.1379, 0.2669, 0.1345, 0.2681, 0.1171, 0.2277, 0.114, 0.1846, 0.139, 0.226, 0.1379, 0.2277, 0.114, 0.1866, 0.1105, 0.1428, 0.1363, 0.1846, 0.139, 0.1866, 0.1105, 0.1448, 0.1058, 0.2277, 0.114, 0.2681, 0.1171, 0.271, 0.09953, 0.2311, 0.08955, 0.1866, 0.1105, 0.2277, 0.114, 0.2311, 0.08955, 0.1899, 0.08116, 0.1448, 0.1058, 0.1866, 0.1105, 0.1899, 0.08116, 0.1479, 0.07409, 0.1056, 0.1022, 0.1448, 0.1058, 0.1479, 0.07409, 0.108, 0.07097, 0.06616, 0.1037, 0.1056, 0.1022, 0.108, 0.07097, 0.06714, 0.07209, 0.02522, 0.09822, 0.02522, 0.06772, 0.06714, 0.07209, 0.06616, 0.1037, 0.3089, 0.121, 0.3512, 0.1259, 0.3106, 0.1117, 0.2681, 0.1171, 0.3089, 0.121, 0.3106, 0.1117, 0.271, 0.09953, 0.06714, 0.07209, 0.108, 0.07097, 0.111, 0.03929, 0.06811, 0.03953, 0.02522, 0.06772, 0.02522, 0.03787, 0.06811, 0.03953, 0.06714, 0.07209, 0.3106, 0.1117, 0.3512, 0.1259, 0.3134, 0.1028, 0.271, 0.09953, 0.3106, 0.1117, 0.3134, 0.1028, 0.2758, 0.08265, 0.2311, 0.08955, 0.271, 0.09953, 0.2758, 0.08265, 0.2366, 0.06579, 0.1899, 0.08116, 0.2311, 0.08955, 0.2366, 0.06579, 0.1951, 0.05224, 0.1479, 0.07409, 0.1899, 0.08116, 0.1951, 0.05224, 0.1525, 0.04295, 0.108, 0.07097, 0.1479, 0.07409, 0.1525, 0.04295, 0.111, 0.03929, 0.2366, 0.06579, 0.2758, 0.08265, 0.2829, 0.06714, 0.245, 0.0435, 0.1951, 0.05224, 0.2366, 0.06579, 0.245, 0.0435, 0.2032, 0.02459, 0.1525, 0.04295, 0.1951, 0.05224, 0.2032, 0.02459, 0.1592, 0.01136, 0.111, 0.03929, 0.1525, 0.04295, 0.1592, 0.01136, 0.1142, 0.00526, 0.06811, 0.03953, 0.111, 0.03929, 0.1142, 0.00526, 0.06825, 0.005369, 0.02522, 0.03787, 0.02522, 0.008342, 0.06825, 0.005369, 0.06811, 0.03953, 0.3134, 0.1028, 0.3512, 0.1259, 0.3176, 0.09484, 0.2758, 0.08265, 0.3134, 0.1028, 0.3176, 0.09484, 0.2829, 0.06714, 0.06829, 0.9951, 0.1136, 0.9935, 0.1103, 0.9601, 0.06789, 0.9613, 0.02522, 0.9917, 0.02522, 0.9623, 0.06789, 0.9613, 0.06829, 0.9951, 0.315, 0.8995, 0.3505, 0.8719, 0.3097, 0.893, 0.2798, 0.9256, 0.315, 0.8995, 0.3097, 0.893, 0.2708, 0.9125, 0.2425, 0.9498, 0.2798, 0.9256, 0.2708, 0.9125, 0.2319, 0.9299, 0.2015, 0.9708, 0.2425, 0.9498, 0.2319, 0.9299, 0.1918, 0.9442, 0.1578, 0.9857, 0.2015, 0.9708, 0.1918, 0.9442, 0.1514, 0.9545, 0.1136, 0.9935, 0.1578, 0.9857, 0.1514, 0.9545, 0.1103, 0.9601, 0.1918, 0.9442, 0.2319, 0.9299, 0.2251, 0.9101, 0.1858, 0.9196, 0.1514, 0.9545, 0.1918, 0.9442, 0.1858, 0.9196, 0.1467, 0.9254, 0.1103, 0.9601, 0.1514, 0.9545, 0.1467, 0.9254, 0.1071, 0.9285, 0.06789, 0.9613, 0.1103, 0.9601, 0.1071, 0.9285, 0.06678, 0.9293, 0.02522, 0.9623, 0.02522, 0.9324, 0.06678, 0.9293, 0.06789, 0.9613, 0.3097, 0.893, 0.3505, 0.8719, 0.3061, 0.8857, 0.2708, 0.9125, 0.3097, 0.893, 0.3061, 0.8857, 0.2649, 0.8986, 0.2319, 0.9299, 0.2708, 0.9125, 0.2649, 0.8986, 0.2251, 0.9101, 0.02522, 0.9324, 0.02522, 0.9021, 0.06573, 0.8984, 0.06678, 0.9293, 0.3061, 0.8857, 0.3505, 0.8719, 0.3042, 0.878, 0.2649, 0.8986, 0.3061, 0.8857, 0.3042, 0.878, 0.2618, 0.8843, 0.2251, 0.9101, 0.2649, 0.8986, 0.2618, 0.8843, 0.2218, 0.8906, 0.1858, 0.9196, 0.2251, 0.9101, 0.2218, 0.8906, 0.1826, 0.8958, 0.1467, 0.9254, 0.1858, 0.9196, 0.1826, 0.8958, 0.1437, 0.898, 0.1071, 0.9285, 0.1467, 0.9254, 0.1437, 0.898, 0.1047, 0.8979, 0.06678, 0.9293, 0.1071, 0.9285, 0.1047, 0.8979, 0.06573, 0.8984, 0.1437, 0.898, 0.1826, 0.8958, 0.1818, 0.872, 0.1423, 0.8711, 0.1047, 0.8979, 0.1437, 0.898, 0.1423, 0.8711, 0.1029, 0.8682, 0.06573, 0.8984, 0.1047, 0.8979, 0.1029, 0.8682, 0.06488, 0.867, 0.02522, 0.9021, 0.02522, 0.8719, 0.06488, 0.867, 0.06573, 0.8984, 0.3042, 0.878, 0.3505, 0.8719, 0.3041, 0.8699, 0.2618, 0.8843, 0.3042, 0.878, 0.3041, 0.8699, 0.2616, 0.8695, 0.2218, 0.8906, 0.2618, 0.8843, 0.2616, 0.8695, 0.2213, 0.8706, 0.1826, 0.8958, 0.2218, 0.8906, 0.2213, 0.8706, 0.1818, 0.872, 0.3041, 0.8699, 0.3505, 0.8719, 0.3056, 0.8617, 0.2616, 0.8695, 0.3041, 0.8699, 0.3056, 0.8617, 0.2638, 0.8541, 0.2213, 0.8706, 0.2616, 0.8695, 0.2638, 0.8541, 0.2234, 0.8495, 0.1818, 0.872, 0.2213, 0.8706, 0.2234, 0.8495, 0.1831, 0.8467, 0.1423, 0.8711, 0.1818, 0.872, 0.1831, 0.8467, 0.1425, 0.8431, 0.1029, 0.8682, 0.1423, 0.8711, 0.1425, 0.8431, 0.1024, 0.8385, 0.06488, 0.867, 0.1029, 0.8682, 0.1024, 0.8385, 0.06442, 0.8361, 0.02522, 0.8719, 0.02522, 0.8416, 0.06442, 0.8361, 0.06488, 0.867, 0.1425, 0.8431, 0.1831, 0.8467, 0.1861, 0.8189, 0.1434, 0.813, 0.1024, 0.8385, 0.1425, 0.8431, 0.1434, 0.813, 0.1022, 0.8082, 0.06442, 0.8361, 0.1024, 0.8385, 0.1022, 0.8082, 0.06428, 0.8055, 0.02522, 0.8416, 0.02522, 0.8107, 0.06428, 0.8055, 0.06442, 0.8361, 0.3056, 0.8617, 0.3505, 0.8719, 0.3087, 0.8535, 0.2638, 0.8541, 0.3056, 0.8617, 0.3087, 0.8535, 0.2685, 0.8382, 0.2234, 0.8495, 0.2638, 0.8541, 0.2685, 0.8382, 0.228, 0.8268, 0.1831, 0.8467, 0.2234, 0.8495, 0.228, 0.8268, 0.1861, 0.8189, 0.2685, 0.8382, 0.3087, 0.8535, 0.3133, 0.8457, 0.2759, 0.8221, 0.228, 0.8268, 0.2685, 0.8382, 0.2759, 0.8221, 0.2354, 0.8023, 0.1861, 0.8189, 0.228, 0.8268, 0.2354, 0.8023, 0.1905, 0.7878, 0.1434, 0.813, 0.1861, 0.8189, 0.1905, 0.7878, 0.1444, 0.7811, 0.1022, 0.8082, 0.1434, 0.813, 0.1444, 0.7811, 0.1021, 0.7773, 0.06428, 0.8055, 0.1022, 0.8082, 0.1021, 0.7773, 0.06423, 0.7758, 0.02522, 0.8107, 0.02522, 0.7797, 0.06423, 0.7758, 0.06428, 0.8055, 0.3087, 0.8535, 0.3505, 0.8719, 0.3133, 0.8457, 0.1021, 0.7773, 0.1444, 0.7811, 0.1445, 0.7486, 0.1023, 0.7465, 0.06423, 0.7758, 0.1021, 0.7773, 0.1023, 0.7465, 0.06405, 0.7453, 0.02522, 0.7797, 0.02522, 0.749, 0.06405, 0.7453, 0.06423, 0.7758, 0.3133, 0.8457, 0.3505, 0.8719, 0.3194, 0.8387, 0.2759, 0.8221, 0.3133, 0.8457, 0.3194, 0.8387, 0.2863, 0.8065, 0.2354, 0.8023, 0.2759, 0.8221, 0.2863, 0.8065, 0.2465, 0.7766, 0.1905, 0.7878, 0.2354, 0.8023, 0.2465, 0.7766, 0.197, 0.7521, 0.1444, 0.7811, 0.1905, 0.7878, 0.197, 0.7521, 0.1445, 0.7486, 0.3004, 0.7061, 0.3409, 0.6735, 0.3349, 0.6648, 0.29, 0.6883, 0.2532, 0.7336, 0.3004, 0.7061, 0.29, 0.6883, 0.2415, 0.7062, 0.197, 0.7521, 0.2532, 0.7336, 0.2415, 0.7062, 0.1909, 0.7162, 0.1445, 0.7486, 0.197, 0.7521, 0.1909, 0.7162, 0.1434, 0.7165, 0.1023, 0.7465, 0.1445, 0.7486, 0.1434, 0.7165, 0.1011, 0.7154, 0.06405, 0.7453, 0.1023, 0.7465, 0.1011, 0.7154, 0.06348, 0.7143, 0.02522, 0.749, 0.02522, 0.7181, 0.06348, 0.7143, 0.06405, 0.7453, 0.3409, 0.6735, 0.3779, 0.6366, 0.3349, 0.6648, 0.1011, 0.7154, 0.1434, 0.7165, 0.1416, 0.6852, 0.09898, 0.6844, 0.06348, 0.7143, 0.1011, 0.7154, 0.09898, 0.6844, 0.06238, 0.6833, 0.02522, 0.7181, 0.02522, 0.6873, 0.06238, 0.6833, 0.06348, 0.7143, 0.3349, 0.6648, 0.3779, 0.6366, 0.3306, 0.6553, 0.29, 0.6883, 0.3349, 0.6648, 0.3306, 0.6553, 0.2831, 0.6698, 0.2415, 0.7062, 0.29, 0.6883, 0.2831, 0.6698, 0.2347, 0.6799, 0.1909, 0.7162, 0.2415, 0.7062, 0.2347, 0.6799, 0.1869, 0.6849, 0.1434, 0.7165, 0.1909, 0.7162, 0.1869, 0.6849, 0.1416, 0.6852, 0.2347, 0.6799, 0.2831, 0.6698, 0.2794, 0.6509, 0.2313, 0.6539, 0.1869, 0.6849, 0.2347, 0.6799, 0.2313, 0.6539, 0.1847, 0.6547, 0.1416, 0.6852, 0.1869, 0.6849, 0.1847, 0.6547, 0.14, 0.6545, 0.09898, 0.6844, 0.1416, 0.6852, 0.14, 0.6545, 0.09616, 0.6536, 0.06238, 0.6833, 0.09898, 0.6844, 0.09616, 0.6536, 0.06092, 0.6511, 0.02522, 0.6873, 0.02522, 0.6561, 0.06092, 0.6511, 0.06238, 0.6833, 0.3306, 0.6553, 0.3779, 0.6366, 0.3283, 0.6451, 0.2831, 0.6698, 0.3306, 0.6553, 0.3283, 0.6451, 0.2794, 0.6509, 0.06092, 0.6511, 0.09616, 0.6536, 0.09231, 0.6227, 0.05906, 0.6207, 0.02522, 0.6561, 0.02522, 0.6246, 0.05906, 0.6207, 0.06092, 0.6511, 0.3283, 0.6451, 0.3779, 0.6366, 0.3276, 0.6347, 0.2794, 0.6509, 0.3283, 0.6451, 0.3276, 0.6347, 0.2785, 0.6318, 0.2313, 0.6539, 0.2794, 0.6509, 0.2785, 0.6318, 0.2307, 0.6276, 0.1847, 0.6547, 0.2313, 0.6539, 0.2307, 0.6276, 0.184, 0.6243, 0.14, 0.6545, 0.1847, 0.6547, 0.184, 0.6243, 0.1384, 0.6236, 0.09616, 0.6536, 0.14, 0.6545, 0.1384, 0.6236, 0.09231, 0.6227, 0.184, 0.6243, 0.2307, 0.6276, 0.2322, 0.6015, 0.1845, 0.594, 0.1384, 0.6236, 0.184, 0.6243, 0.1845, 0.594, 0.1361, 0.5926, 0.09231, 0.6227, 0.1384, 0.6236, 0.1361, 0.5926, 0.08771, 0.5906, 0.05906, 0.6207, 0.09231, 0.6227, 0.08771, 0.5906, 0.05702, 0.5894, 0.02522, 0.6246, 0.02522, 0.5921, 0.05702, 0.5894, 0.05906, 0.6207, 0.3276, 0.6347, 0.3779, 0.6366, 0.3288, 0.6244, 0.2785, 0.6318, 0.3276, 0.6347, 0.3288, 0.6244, 0.2802, 0.6127, 0.2307, 0.6276, 0.2785, 0.6318, 0.2802, 0.6127, 0.2322, 0.6015, 0.02522, 0.5921, 0.02522, 0.56, 0.0556, 0.5566, 0.05702, 0.5894, 0.3288, 0.6244, 0.3779, 0.6366, 0.3317, 0.6143, 0.2802, 0.6127, 0.3288, 0.6244, 0.3317, 0.6143, 0.2846, 0.5939, 0.2322, 0.6015, 0.2802, 0.6127, 0.2846, 0.5939, 0.2359, 0.5758, 0.1845, 0.594, 0.2322, 0.6015, 0.2359, 0.5758, 0.186, 0.5645, 0.1361, 0.5926, 0.1845, 0.594, 0.186, 0.5645, 0.136, 0.5622, 0.08771, 0.5906, 0.1361, 0.5926, 0.136, 0.5622, 0.08527, 0.5588, 0.05702, 0.5894, 0.08771, 0.5906, 0.08527, 0.5588, 0.0556, 0.5566, 0.186, 0.5645, 0.2359, 0.5758, 0.2427, 0.5503, 0.1893, 0.5343, 0.136, 0.5622, 0.186, 0.5645, 0.1893, 0.5343, 0.1365, 0.5314, 0.08527, 0.5588, 0.136, 0.5622, 0.1365, 0.5314, 0.08533, 0.5288, 0.0556, 0.5566, 0.08527, 0.5588, 0.08533, 0.5288, 0.05548, 0.5279, 0.02522, 0.56, 0.02522, 0.5296, 0.05548, 0.5279, 0.0556, 0.5566, 0.3317, 0.6143, 0.3779, 0.6366, 0.3363, 0.605, 0.2846, 0.5939, 0.3317, 0.6143, 0.3363, 0.605, 0.2919, 0.5756, 0.2359, 0.5758, 0.2846, 0.5939, 0.2919, 0.5756, 0.2427, 0.5503, 0.02522, 0.5296, 0.02522, 0.4989, 0.05527, 0.4982, 0.05548, 0.5279, 0.3363, 0.605, 0.3779, 0.6366, 0.3425, 0.5966, 0.2919, 0.5756, 0.3363, 0.605, 0.3425, 0.5966, 0.3025, 0.5581, 0.2427, 0.5503, 0.2919, 0.5756, 0.3025, 0.5581, 0.2538, 0.524, 0.1893, 0.5343, 0.2427, 0.5503, 0.2538, 0.524, 0.1951, 0.4999, 0.1365, 0.5314, 0.1893, 0.5343, 0.1951, 0.4999, 0.1367, 0.4994, 0.08533, 0.5288, 0.1365, 0.5314, 0.1367, 0.4994, 0.08638, 0.4984, 0.05548, 0.5279, 0.08533, 0.5288, 0.08638, 0.4984, 0.05527, 0.4982, 0.02522, 0.4989, 0.01563, 0.4991, 0.01552, 0.4682, 0.02522, 0.4682, 0.02522, 0.9021, 0.01649, 0.9025, 0.0162, 0.8727, 0.02522, 0.8719, 0.02522, 0.3435, 0.01639, 0.3429, 0.01642, 0.3128, 0.02522, 0.3138, 0.02522, 0.6873, 0.01639, 0.6878, 0.01659, 0.6567, 0.02522, 0.6561, 0.02522, 0.1292, 0.01598, 0.1294, 0.01589, 0.09814, 0.02522, 0.09822, 0.02522, 0.4377, 0.01588, 0.4373, 0.01618, 0.4064, 0.02522, 0.4068, 0.02522, 0.8107, 0.01588, 0.8115, 0.01607, 0.7801, 0.02522, 0.7797, 0.02522, 0.6246, 0.01659, 0.6252, 0.0162, 0.593, 0.02522, 0.5921, 0.02522, 0.06772, 0.01654, 0.06719, 0.01687, 0.0376, 0.02522, 0.03787, 0.02522, 0.1598, 0.01636, 0.1597, 0.01598, 0.1294, 0.02522, 0.1292, 0.02522, 0.2835, 0.01644, 0.2826, 0.01637, 0.2522, 0.02522, 0.2528, 0.02522, 0.3748, 0.01628, 0.3745, 0.01639, 0.3429, 0.02522, 0.3435, 0.02522, 0.8416, 0.016, 0.8425, 0.01588, 0.8115, 0.02522, 0.8107, 0.02522, 0.09822, 0.01589, 0.09814, 0.01654, 0.06719, 0.02522, 0.06772, 0.02522, 0.56, 0.01551, 0.5608, 0.01558, 0.5299, 0.02522, 0.5296, 0.02522, 0.7797, 0.01607, 0.7801, 0.01626, 0.7492, 0.02522, 0.749, 0.02522, 0.9917, 0.01657, 0.9909, 0.01699, 0.9622, 0.02522, 0.9623, 0.02522, 0.2218, 0.01624, 0.2211, 0.01624, 0.1899, 0.02522, 0.1907, 0.02522, 0.3138, 0.01642, 0.3128, 0.01644, 0.2826, 0.02522, 0.2835, 0.02522, 0.9324, 0.01663, 0.9327, 0.01649, 0.9025, 0.02522, 0.9021, 0.02522, 0.03787, 0.01687, 0.0376, 0.01661, 0.008858, 0.02522, 0.008342, 0.02522, 0.5296, 0.01558, 0.5299, 0.01563, 0.4991, 0.02522, 0.4989, 0.02522, 0.2528, 0.01637, 0.2522, 0.01624, 0.2211, 0.02522, 0.2218, 0.02522, 0.4682, 0.01552, 0.4682, 0.01588, 0.4373, 0.02522, 0.4377, 0.02522, 0.7181, 0.0162, 0.7185, 0.01639, 0.6878, 0.02522, 0.6873, 0.02522, 0.9623, 0.01699, 0.9622, 0.01663, 0.9327, 0.02522, 0.9324, 0.02522, 0.1907, 0.01624, 0.1899, 0.01636, 0.1597, 0.02522, 0.1598, 0.02522, 0.6561, 0.01659, 0.6567, 0.01659, 0.6252, 0.02522, 0.6246, 0.02522, 0.749, 0.01626, 0.7492, 0.0162, 0.7185, 0.02522, 0.7181, 0.02522, 0.8719, 0.0162, 0.8727, 0.016, 0.8425, 0.02522, 0.8416, 0.02522, 0.4068, 0.01618, 0.4064, 0.01628, 0.3745, 0.02522, 0.3748, 0.02522, 0.5921, 0.0162, 0.593, 0.01551, 0.5608, 0.02522, 0.56, 0.01558, 0.5299, 0.007501, 0.5296, 0.007805, 0.4989, 0.01563, 0.4991, 0.01663, 0.9327, 0.00914, 0.9325, 0.008932, 0.9024, 0.01649, 0.9025, 0.01639, 0.3429, 0.008791, 0.3435, 0.008672, 0.3132, 0.01642, 0.3128, 0.01563, 0.4991, 0.007805, 0.4989, 0.007612, 0.468, 0.01552, 0.4682, 0.01649, 0.9025, 0.008932, 0.9024, 0.008573, 0.8724, 0.0162, 0.8727, 0.01642, 0.3128, 0.008672, 0.3132, 0.008657, 0.2829, 0.01644, 0.2826, 0.0162, 0.8727, 0.008573, 0.8724, 0.008391, 0.8422, 0.016, 0.8425, 0.01644, 0.2826, 0.008657, 0.2829, 0.008542, 0.2523, 0.01637, 0.2522, 0.016, 0.8425, 0.008391, 0.8422, 0.00817, 0.8113, 0.01588, 0.8115, 0.01637, 0.2522, 0.008542, 0.2523, 0.008468, 0.2213, 0.01624, 0.2211, 0.01588, 0.8115, 0.00817, 0.8113, 0.008247, 0.7799, 0.01607, 0.7801, 0.01624, 0.2211, 0.008468, 0.2213, 0.008529, 0.1901, 0.01624, 0.1899, 0.01607, 0.7801, 0.008247, 0.7799, 0.008415, 0.7489, 0.01626, 0.7492, 0.01624, 0.1899, 0.008529, 0.1901, 0.008699, 0.1599, 0.01636, 0.1597, 0.01626, 0.7492, 0.008415, 0.7489, 0.008318, 0.718, 0.0162, 0.7185, 0.01636, 0.1597, 0.008699, 0.1599, 0.00835, 0.1299, 0.01598, 0.1294, 0.0162, 0.7185, 0.008318, 0.718, 0.008684, 0.6872, 0.01639, 0.6878, 0.01598, 0.1294, 0.00835, 0.1299, 0.008243, 0.09867, 0.01589, 0.09814, 0.01639, 0.6878, 0.008684, 0.6872, 0.008898, 0.6559, 0.01659, 0.6567, 0.01589, 0.09814, 0.008243, 0.09867, 0.008935, 0.06751, 0.01654, 0.06719, 0.01659, 0.6567, 0.008898, 0.6559, 0.008914, 0.6242, 0.01659, 0.6252, 0.01654, 0.06719, 0.008935, 0.06751, 0.009462, 0.03778, 0.01687, 0.0376, 0.01552, 0.4682, 0.007612, 0.468, 0.008011, 0.4374, 0.01588, 0.4373, 0.01659, 0.6252, 0.008914, 0.6242, 0.008356, 0.5921, 0.0162, 0.593, 0.01687, 0.0376, 0.009462, 0.03778, 0.009259, 0.009553, 0.01661, 0.008858, 0.01588, 0.4373, 0.008011, 0.4374, 0.008414, 0.4067, 0.01618, 0.4064, 0.0162, 0.593, 0.008356, 0.5921, 0.007315, 0.5602, 0.01551, 0.5608, 0.01657, 0.9909, 0.009285, 0.9901, 0.009667, 0.9621, 0.01699, 0.9622, 0.01618, 0.4064, 0.008414, 0.4067, 0.008639, 0.3752, 0.01628, 0.3745, 0.01551, 0.5608, 0.007315, 0.5602, 0.007501, 0.5296, 0.01558, 0.5299, 0.01699, 0.9622, 0.009667, 0.9621, 0.00914, 0.9325, 0.01663, 0.9327, 0.01628, 0.3745, 0.008639, 0.3752, 0.008791, 0.3435, 0.01639, 0.3429])
me_sphere.materials.append(mat_material)
me_sphere.use_remesh_fix_poles = True
me_sphere.use_remesh_preserve_attributes = False
me_sphere.update()

# ---- objects
ob_sphere = bpy.data.objects.new('Sphere', me_sphere_001)
ob_sphere_001 = bpy.data.objects.new('Sphere.001', me_sphere)

# ---- transforms, parenting, visibility, modifiers, constraints
ob_sphere.location = (0.0, 0.0, 0.0)
_m = ob_sphere.modifiers.new('Mirror', 'MIRROR')
ob_sphere_001.location = (0.0, 0.0, 0.0)

# ---- collection membership
col_collection.objects.link(ob_sphere)
col_collection.objects.link(ob_sphere_001)

# ---- scene / render settings (as saved in the file)
scene.frame_start = 1; scene.frame_end = 250; scene.frame_set(1)
scene.render.engine = 'BLENDER_EEVEE_NEXT'
scene.cycles.use_denoising = False
scene.cycles.samples = 128
scene.cycles.sampling_pattern = 'TABULATED_SOBOL'
scene.cycles.use_adaptive_sampling = False
scene.cycles.use_light_tree = False
scene.view_settings.view_transform = 'Filmic'
bpy.context.view_layer.update()

# ---- added for rendering (the .blend has no active camera and no usable light): camera, sun
cam_auto = bpy.data.cameras.new('AutoCamera')
cam_auto.lens = 50.0
cam_auto.sensor_width = 36.0
cam_auto.clip_end = 1000.0
ob_auto_camera = bpy.data.objects.new('AutoCamera', cam_auto)
scene.collection.objects.link(ob_auto_camera)
ob_auto_camera.location = (2.8062, -3.36691, 2.79512)
ob_auto_camera.rotation_euler = (1.09748, -7.21219e-08, 0.694738)
scene.camera = ob_auto_camera
light_auto_sun = bpy.data.lights.new('AutoSun', 'SUN')
light_auto_sun.energy = 3.0
light_auto_sun.angle = 0.0523599
ob_auto_sun = bpy.data.objects.new('AutoSun', light_auto_sun)
scene.collection.objects.link(ob_auto_sun)
ob_auto_sun.rotation_euler = (0.872665, 0.174533, 0.523599)
bpy.context.view_layer.update()
